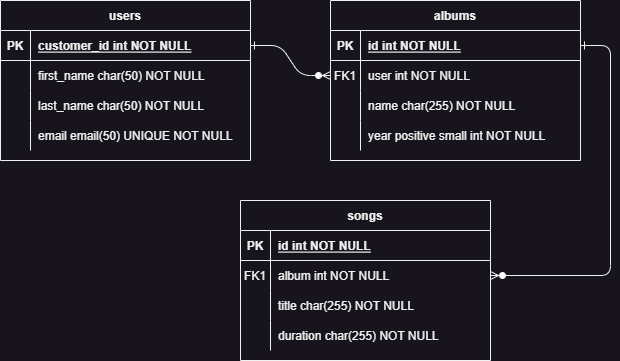

The diagram above was exported from draw.io. Its source (the exported page's mxGraphModel, read from the mxfile embedded in the PNG):
<mxGraphModel dx="750" dy="615" grid="1" gridSize="10" guides="1" tooltips="1" connect="1" arrows="1" fold="1" page="1" pageScale="1" pageWidth="850" pageHeight="1100" math="0" shadow="0" extFonts="Permanent Marker^https://fonts.googleapis.com/css?family=Permanent+Marker">
  <root>
    <mxCell id="0" />
    <mxCell id="1" parent="0" />
    <mxCell id="C-vyLk0tnHw3VtMMgP7b-1" value="" style="edgeStyle=entityRelationEdgeStyle;endArrow=ERzeroToMany;startArrow=ERone;endFill=1;startFill=0;" parent="1" source="C-vyLk0tnHw3VtMMgP7b-24" target="C-vyLk0tnHw3VtMMgP7b-6" edge="1">
      <mxGeometry width="100" height="100" relative="1" as="geometry">
        <mxPoint x="340" y="720" as="sourcePoint" />
        <mxPoint x="440" y="620" as="targetPoint" />
      </mxGeometry>
    </mxCell>
    <mxCell id="C-vyLk0tnHw3VtMMgP7b-12" value="" style="edgeStyle=entityRelationEdgeStyle;endArrow=ERzeroToMany;startArrow=ERone;endFill=1;startFill=0;" parent="1" source="C-vyLk0tnHw3VtMMgP7b-3" target="C-vyLk0tnHw3VtMMgP7b-17" edge="1">
      <mxGeometry width="100" height="100" relative="1" as="geometry">
        <mxPoint x="400" y="180" as="sourcePoint" />
        <mxPoint x="460" y="205" as="targetPoint" />
      </mxGeometry>
    </mxCell>
    <mxCell id="C-vyLk0tnHw3VtMMgP7b-2" value="albums" style="shape=table;startSize=30;container=1;collapsible=1;childLayout=tableLayout;fixedRows=1;rowLines=0;fontStyle=1;align=center;resizeLast=1;" parent="1" vertex="1">
      <mxGeometry x="450" y="120" width="250" height="160" as="geometry" />
    </mxCell>
    <mxCell id="C-vyLk0tnHw3VtMMgP7b-3" value="" style="shape=partialRectangle;collapsible=0;dropTarget=0;pointerEvents=0;fillColor=none;points=[[0,0.5],[1,0.5]];portConstraint=eastwest;top=0;left=0;right=0;bottom=1;" parent="C-vyLk0tnHw3VtMMgP7b-2" vertex="1">
      <mxGeometry y="30" width="250" height="30" as="geometry" />
    </mxCell>
    <mxCell id="C-vyLk0tnHw3VtMMgP7b-4" value="PK" style="shape=partialRectangle;overflow=hidden;connectable=0;fillColor=none;top=0;left=0;bottom=0;right=0;fontStyle=1;" parent="C-vyLk0tnHw3VtMMgP7b-3" vertex="1">
      <mxGeometry width="30" height="30" as="geometry">
        <mxRectangle width="30" height="30" as="alternateBounds" />
      </mxGeometry>
    </mxCell>
    <mxCell id="C-vyLk0tnHw3VtMMgP7b-5" value="id int NOT NULL " style="shape=partialRectangle;overflow=hidden;connectable=0;fillColor=none;top=0;left=0;bottom=0;right=0;align=left;spacingLeft=6;fontStyle=5;" parent="C-vyLk0tnHw3VtMMgP7b-3" vertex="1">
      <mxGeometry x="30" width="220" height="30" as="geometry">
        <mxRectangle width="220" height="30" as="alternateBounds" />
      </mxGeometry>
    </mxCell>
    <mxCell id="C-vyLk0tnHw3VtMMgP7b-6" value="" style="shape=partialRectangle;collapsible=0;dropTarget=0;pointerEvents=0;fillColor=none;points=[[0,0.5],[1,0.5]];portConstraint=eastwest;top=0;left=0;right=0;bottom=0;" parent="C-vyLk0tnHw3VtMMgP7b-2" vertex="1">
      <mxGeometry y="60" width="250" height="30" as="geometry" />
    </mxCell>
    <mxCell id="C-vyLk0tnHw3VtMMgP7b-7" value="FK1" style="shape=partialRectangle;overflow=hidden;connectable=0;fillColor=none;top=0;left=0;bottom=0;right=0;" parent="C-vyLk0tnHw3VtMMgP7b-6" vertex="1">
      <mxGeometry width="30" height="30" as="geometry">
        <mxRectangle width="30" height="30" as="alternateBounds" />
      </mxGeometry>
    </mxCell>
    <mxCell id="C-vyLk0tnHw3VtMMgP7b-8" value="user int NOT NULL" style="shape=partialRectangle;overflow=hidden;connectable=0;fillColor=none;top=0;left=0;bottom=0;right=0;align=left;spacingLeft=6;" parent="C-vyLk0tnHw3VtMMgP7b-6" vertex="1">
      <mxGeometry x="30" width="220" height="30" as="geometry">
        <mxRectangle width="220" height="30" as="alternateBounds" />
      </mxGeometry>
    </mxCell>
    <mxCell id="C-vyLk0tnHw3VtMMgP7b-9" value="" style="shape=partialRectangle;collapsible=0;dropTarget=0;pointerEvents=0;fillColor=none;points=[[0,0.5],[1,0.5]];portConstraint=eastwest;top=0;left=0;right=0;bottom=0;" parent="C-vyLk0tnHw3VtMMgP7b-2" vertex="1">
      <mxGeometry y="90" width="250" height="30" as="geometry" />
    </mxCell>
    <mxCell id="C-vyLk0tnHw3VtMMgP7b-10" value="" style="shape=partialRectangle;overflow=hidden;connectable=0;fillColor=none;top=0;left=0;bottom=0;right=0;" parent="C-vyLk0tnHw3VtMMgP7b-9" vertex="1">
      <mxGeometry width="30" height="30" as="geometry">
        <mxRectangle width="30" height="30" as="alternateBounds" />
      </mxGeometry>
    </mxCell>
    <mxCell id="C-vyLk0tnHw3VtMMgP7b-11" value="name char(255) NOT NULL" style="shape=partialRectangle;overflow=hidden;connectable=0;fillColor=none;top=0;left=0;bottom=0;right=0;align=left;spacingLeft=6;" parent="C-vyLk0tnHw3VtMMgP7b-9" vertex="1">
      <mxGeometry x="30" width="220" height="30" as="geometry">
        <mxRectangle width="220" height="30" as="alternateBounds" />
      </mxGeometry>
    </mxCell>
    <mxCell id="nt4YuS9BcKfeZLzxOuXE-18" value="" style="shape=partialRectangle;collapsible=0;dropTarget=0;pointerEvents=0;fillColor=none;points=[[0,0.5],[1,0.5]];portConstraint=eastwest;top=0;left=0;right=0;bottom=0;" vertex="1" parent="C-vyLk0tnHw3VtMMgP7b-2">
      <mxGeometry y="120" width="250" height="30" as="geometry" />
    </mxCell>
    <mxCell id="nt4YuS9BcKfeZLzxOuXE-19" value="" style="shape=partialRectangle;overflow=hidden;connectable=0;fillColor=none;top=0;left=0;bottom=0;right=0;" vertex="1" parent="nt4YuS9BcKfeZLzxOuXE-18">
      <mxGeometry width="30" height="30" as="geometry">
        <mxRectangle width="30" height="30" as="alternateBounds" />
      </mxGeometry>
    </mxCell>
    <mxCell id="nt4YuS9BcKfeZLzxOuXE-20" value="year positive small int NOT NULL" style="shape=partialRectangle;overflow=hidden;connectable=0;fillColor=none;top=0;left=0;bottom=0;right=0;align=left;spacingLeft=6;" vertex="1" parent="nt4YuS9BcKfeZLzxOuXE-18">
      <mxGeometry x="30" width="220" height="30" as="geometry">
        <mxRectangle width="220" height="30" as="alternateBounds" />
      </mxGeometry>
    </mxCell>
    <mxCell id="C-vyLk0tnHw3VtMMgP7b-13" value="songs" style="shape=table;startSize=30;container=1;collapsible=1;childLayout=tableLayout;fixedRows=1;rowLines=0;fontStyle=1;align=center;resizeLast=1;" parent="1" vertex="1">
      <mxGeometry x="360" y="320" width="250" height="160" as="geometry" />
    </mxCell>
    <mxCell id="C-vyLk0tnHw3VtMMgP7b-14" value="" style="shape=partialRectangle;collapsible=0;dropTarget=0;pointerEvents=0;fillColor=none;points=[[0,0.5],[1,0.5]];portConstraint=eastwest;top=0;left=0;right=0;bottom=1;" parent="C-vyLk0tnHw3VtMMgP7b-13" vertex="1">
      <mxGeometry y="30" width="250" height="30" as="geometry" />
    </mxCell>
    <mxCell id="C-vyLk0tnHw3VtMMgP7b-15" value="PK" style="shape=partialRectangle;overflow=hidden;connectable=0;fillColor=none;top=0;left=0;bottom=0;right=0;fontStyle=1;" parent="C-vyLk0tnHw3VtMMgP7b-14" vertex="1">
      <mxGeometry width="30" height="30" as="geometry">
        <mxRectangle width="30" height="30" as="alternateBounds" />
      </mxGeometry>
    </mxCell>
    <mxCell id="C-vyLk0tnHw3VtMMgP7b-16" value="id int NOT NULL " style="shape=partialRectangle;overflow=hidden;connectable=0;fillColor=none;top=0;left=0;bottom=0;right=0;align=left;spacingLeft=6;fontStyle=5;" parent="C-vyLk0tnHw3VtMMgP7b-14" vertex="1">
      <mxGeometry x="30" width="220" height="30" as="geometry">
        <mxRectangle width="220" height="30" as="alternateBounds" />
      </mxGeometry>
    </mxCell>
    <mxCell id="C-vyLk0tnHw3VtMMgP7b-17" value="" style="shape=partialRectangle;collapsible=0;dropTarget=0;pointerEvents=0;fillColor=none;points=[[0,0.5],[1,0.5]];portConstraint=eastwest;top=0;left=0;right=0;bottom=0;" parent="C-vyLk0tnHw3VtMMgP7b-13" vertex="1">
      <mxGeometry y="60" width="250" height="30" as="geometry" />
    </mxCell>
    <mxCell id="C-vyLk0tnHw3VtMMgP7b-18" value="FK1" style="shape=partialRectangle;overflow=hidden;connectable=0;fillColor=none;top=0;left=0;bottom=0;right=0;" parent="C-vyLk0tnHw3VtMMgP7b-17" vertex="1">
      <mxGeometry width="30" height="30" as="geometry">
        <mxRectangle width="30" height="30" as="alternateBounds" />
      </mxGeometry>
    </mxCell>
    <mxCell id="C-vyLk0tnHw3VtMMgP7b-19" value="album int NOT NULL" style="shape=partialRectangle;overflow=hidden;connectable=0;fillColor=none;top=0;left=0;bottom=0;right=0;align=left;spacingLeft=6;" parent="C-vyLk0tnHw3VtMMgP7b-17" vertex="1">
      <mxGeometry x="30" width="220" height="30" as="geometry">
        <mxRectangle width="220" height="30" as="alternateBounds" />
      </mxGeometry>
    </mxCell>
    <mxCell id="nt4YuS9BcKfeZLzxOuXE-4" value="" style="shape=partialRectangle;collapsible=0;dropTarget=0;pointerEvents=0;fillColor=none;points=[[0,0.5],[1,0.5]];portConstraint=eastwest;top=0;left=0;right=0;bottom=0;" vertex="1" parent="C-vyLk0tnHw3VtMMgP7b-13">
      <mxGeometry y="90" width="250" height="30" as="geometry" />
    </mxCell>
    <mxCell id="nt4YuS9BcKfeZLzxOuXE-5" value="" style="shape=partialRectangle;overflow=hidden;connectable=0;fillColor=none;top=0;left=0;bottom=0;right=0;" vertex="1" parent="nt4YuS9BcKfeZLzxOuXE-4">
      <mxGeometry width="30" height="30" as="geometry">
        <mxRectangle width="30" height="30" as="alternateBounds" />
      </mxGeometry>
    </mxCell>
    <mxCell id="nt4YuS9BcKfeZLzxOuXE-6" value="title char(255) NOT NULL" style="shape=partialRectangle;overflow=hidden;connectable=0;fillColor=none;top=0;left=0;bottom=0;right=0;align=left;spacingLeft=6;" vertex="1" parent="nt4YuS9BcKfeZLzxOuXE-4">
      <mxGeometry x="30" width="220" height="30" as="geometry">
        <mxRectangle width="220" height="30" as="alternateBounds" />
      </mxGeometry>
    </mxCell>
    <mxCell id="nt4YuS9BcKfeZLzxOuXE-1" value="" style="shape=partialRectangle;collapsible=0;dropTarget=0;pointerEvents=0;fillColor=none;points=[[0,0.5],[1,0.5]];portConstraint=eastwest;top=0;left=0;right=0;bottom=0;" vertex="1" parent="C-vyLk0tnHw3VtMMgP7b-13">
      <mxGeometry y="120" width="250" height="30" as="geometry" />
    </mxCell>
    <mxCell id="nt4YuS9BcKfeZLzxOuXE-2" value="" style="shape=partialRectangle;overflow=hidden;connectable=0;fillColor=none;top=0;left=0;bottom=0;right=0;" vertex="1" parent="nt4YuS9BcKfeZLzxOuXE-1">
      <mxGeometry width="30" height="30" as="geometry">
        <mxRectangle width="30" height="30" as="alternateBounds" />
      </mxGeometry>
    </mxCell>
    <mxCell id="nt4YuS9BcKfeZLzxOuXE-3" value="duration char(255) NOT NULL" style="shape=partialRectangle;overflow=hidden;connectable=0;fillColor=none;top=0;left=0;bottom=0;right=0;align=left;spacingLeft=6;" vertex="1" parent="nt4YuS9BcKfeZLzxOuXE-1">
      <mxGeometry x="30" width="220" height="30" as="geometry">
        <mxRectangle width="220" height="30" as="alternateBounds" />
      </mxGeometry>
    </mxCell>
    <mxCell id="C-vyLk0tnHw3VtMMgP7b-23" value="users" style="shape=table;startSize=30;container=1;collapsible=1;childLayout=tableLayout;fixedRows=1;rowLines=0;fontStyle=1;align=center;resizeLast=1;" parent="1" vertex="1">
      <mxGeometry x="120" y="120" width="250" height="160" as="geometry" />
    </mxCell>
    <mxCell id="C-vyLk0tnHw3VtMMgP7b-24" value="" style="shape=partialRectangle;collapsible=0;dropTarget=0;pointerEvents=0;fillColor=none;points=[[0,0.5],[1,0.5]];portConstraint=eastwest;top=0;left=0;right=0;bottom=1;" parent="C-vyLk0tnHw3VtMMgP7b-23" vertex="1">
      <mxGeometry y="30" width="250" height="30" as="geometry" />
    </mxCell>
    <mxCell id="C-vyLk0tnHw3VtMMgP7b-25" value="PK" style="shape=partialRectangle;overflow=hidden;connectable=0;fillColor=none;top=0;left=0;bottom=0;right=0;fontStyle=1;" parent="C-vyLk0tnHw3VtMMgP7b-24" vertex="1">
      <mxGeometry width="30" height="30" as="geometry">
        <mxRectangle width="30" height="30" as="alternateBounds" />
      </mxGeometry>
    </mxCell>
    <mxCell id="C-vyLk0tnHw3VtMMgP7b-26" value="customer_id int NOT NULL " style="shape=partialRectangle;overflow=hidden;connectable=0;fillColor=none;top=0;left=0;bottom=0;right=0;align=left;spacingLeft=6;fontStyle=5;" parent="C-vyLk0tnHw3VtMMgP7b-24" vertex="1">
      <mxGeometry x="30" width="220" height="30" as="geometry">
        <mxRectangle width="220" height="30" as="alternateBounds" />
      </mxGeometry>
    </mxCell>
    <mxCell id="nt4YuS9BcKfeZLzxOuXE-13" value="" style="shape=partialRectangle;collapsible=0;dropTarget=0;pointerEvents=0;fillColor=none;points=[[0,0.5],[1,0.5]];portConstraint=eastwest;top=0;left=0;right=0;bottom=0;" vertex="1" parent="C-vyLk0tnHw3VtMMgP7b-23">
      <mxGeometry y="60" width="250" height="30" as="geometry" />
    </mxCell>
    <mxCell id="nt4YuS9BcKfeZLzxOuXE-14" value="" style="shape=partialRectangle;overflow=hidden;connectable=0;fillColor=none;top=0;left=0;bottom=0;right=0;" vertex="1" parent="nt4YuS9BcKfeZLzxOuXE-13">
      <mxGeometry width="30" height="30" as="geometry">
        <mxRectangle width="30" height="30" as="alternateBounds" />
      </mxGeometry>
    </mxCell>
    <mxCell id="nt4YuS9BcKfeZLzxOuXE-15" value="first_name char(50) NOT NULL" style="shape=partialRectangle;overflow=hidden;connectable=0;fillColor=none;top=0;left=0;bottom=0;right=0;align=left;spacingLeft=6;" vertex="1" parent="nt4YuS9BcKfeZLzxOuXE-13">
      <mxGeometry x="30" width="220" height="30" as="geometry">
        <mxRectangle width="220" height="30" as="alternateBounds" />
      </mxGeometry>
    </mxCell>
    <mxCell id="nt4YuS9BcKfeZLzxOuXE-10" value="" style="shape=partialRectangle;collapsible=0;dropTarget=0;pointerEvents=0;fillColor=none;points=[[0,0.5],[1,0.5]];portConstraint=eastwest;top=0;left=0;right=0;bottom=0;" vertex="1" parent="C-vyLk0tnHw3VtMMgP7b-23">
      <mxGeometry y="90" width="250" height="30" as="geometry" />
    </mxCell>
    <mxCell id="nt4YuS9BcKfeZLzxOuXE-11" value="" style="shape=partialRectangle;overflow=hidden;connectable=0;fillColor=none;top=0;left=0;bottom=0;right=0;" vertex="1" parent="nt4YuS9BcKfeZLzxOuXE-10">
      <mxGeometry width="30" height="30" as="geometry">
        <mxRectangle width="30" height="30" as="alternateBounds" />
      </mxGeometry>
    </mxCell>
    <mxCell id="nt4YuS9BcKfeZLzxOuXE-12" value="last_name char(50) NOT NULL" style="shape=partialRectangle;overflow=hidden;connectable=0;fillColor=none;top=0;left=0;bottom=0;right=0;align=left;spacingLeft=6;" vertex="1" parent="nt4YuS9BcKfeZLzxOuXE-10">
      <mxGeometry x="30" width="220" height="30" as="geometry">
        <mxRectangle width="220" height="30" as="alternateBounds" />
      </mxGeometry>
    </mxCell>
    <mxCell id="C-vyLk0tnHw3VtMMgP7b-27" value="" style="shape=partialRectangle;collapsible=0;dropTarget=0;pointerEvents=0;fillColor=none;points=[[0,0.5],[1,0.5]];portConstraint=eastwest;top=0;left=0;right=0;bottom=0;" parent="C-vyLk0tnHw3VtMMgP7b-23" vertex="1">
      <mxGeometry y="120" width="250" height="30" as="geometry" />
    </mxCell>
    <mxCell id="C-vyLk0tnHw3VtMMgP7b-28" value="" style="shape=partialRectangle;overflow=hidden;connectable=0;fillColor=none;top=0;left=0;bottom=0;right=0;" parent="C-vyLk0tnHw3VtMMgP7b-27" vertex="1">
      <mxGeometry width="30" height="30" as="geometry">
        <mxRectangle width="30" height="30" as="alternateBounds" />
      </mxGeometry>
    </mxCell>
    <mxCell id="C-vyLk0tnHw3VtMMgP7b-29" value="email email(50) UNIQUE NOT NULL" style="shape=partialRectangle;overflow=hidden;connectable=0;fillColor=none;top=0;left=0;bottom=0;right=0;align=left;spacingLeft=6;" parent="C-vyLk0tnHw3VtMMgP7b-27" vertex="1">
      <mxGeometry x="30" width="220" height="30" as="geometry">
        <mxRectangle width="220" height="30" as="alternateBounds" />
      </mxGeometry>
    </mxCell>
  </root>
</mxGraphModel>